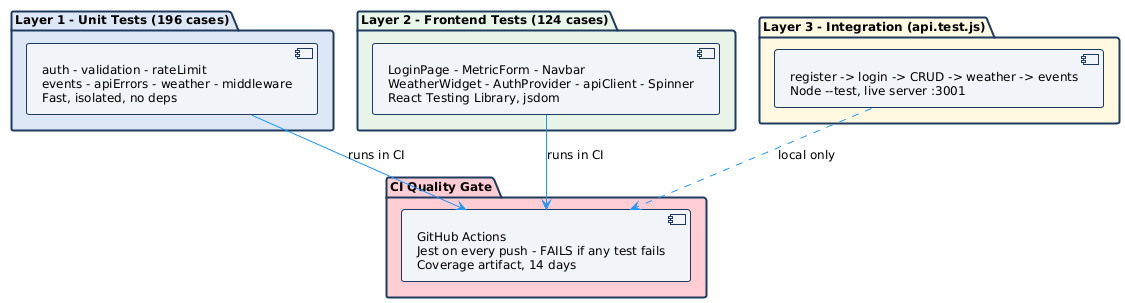

The diagram above was rendered by PlantUML. Its source (embedded in the PNG):
@startuml
!theme plain
skinparam defaultFontName Calibri
skinparam defaultFontSize 12
skinparam backgroundColor white
skinparam packageBorderColor #1e3a5f
skinparam packageBorderThickness 2
skinparam componentBackgroundColor #f0f4f8
skinparam componentBorderColor #1e3a5f
skinparam ArrowColor #2196f3

package "Layer 1 - Unit Tests (196 cases)" #dce7f5 {
  [auth - validation - rateLimit\nevents - apiErrors - weather - middleware\nFast, isolated, no deps] as unit
}

package "Layer 2 - Frontend Tests (124 cases)" #e8f5e9 {
  [LoginPage - MetricForm - Navbar\nWeatherWidget - AuthProvider - apiClient - Spinner\nReact Testing Library, jsdom] as frontend
}

package "Layer 3 - Integration (api.test.js)" #fff8e1 {
  [register -> login -> CRUD -> weather -> events\nNode --test, live server :3001] as integration
}

package "CI Quality Gate" #ffcdd2 {
  [GitHub Actions\nJest on every push - FAILS if any test fails\nCoverage artifact, 14 days] as ci
}

unit -down-> ci : runs in CI
frontend -down-> ci : runs in CI
integration -[dashed]-> ci : local only
@enduml